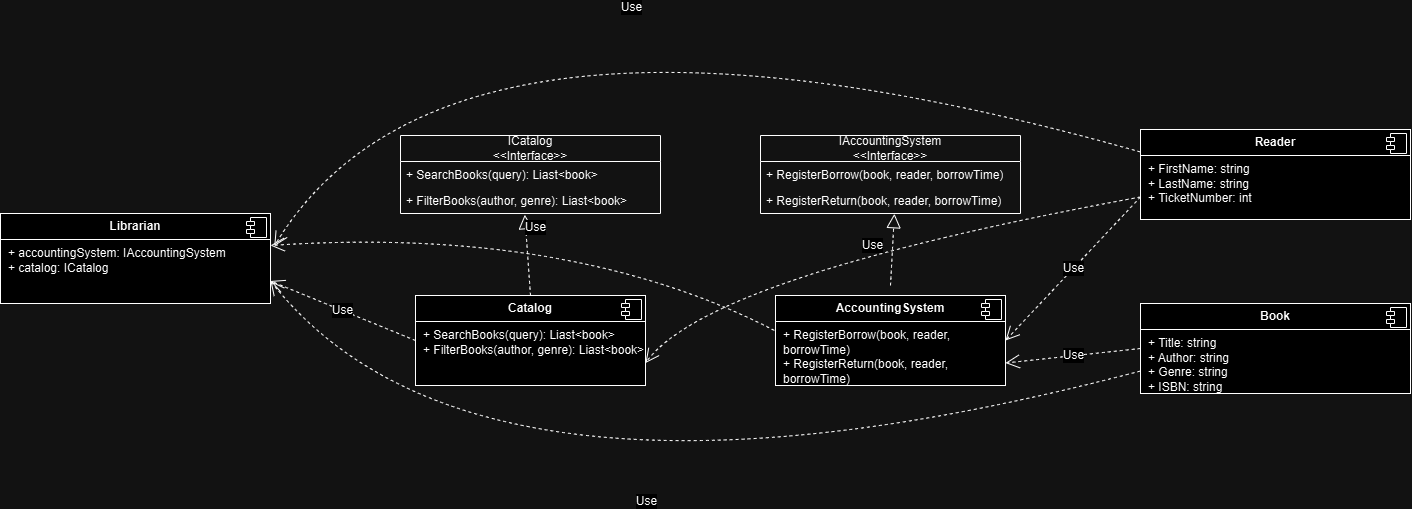

The diagram above was exported from draw.io. Its source (the exported page's mxGraphModel, read from the mxfile embedded in the PNG):
<mxGraphModel dx="2693" dy="2351" grid="1" gridSize="10" guides="1" tooltips="1" connect="1" arrows="1" fold="1" page="1" pageScale="1" pageWidth="827" pageHeight="1169" math="0" shadow="0">
  <root>
    <mxCell id="0" />
    <mxCell id="1" parent="0" />
    <mxCell id="Fvk4Xgx7Ltv79UL3IqNc-5" value="&lt;p style=&quot;margin:0px;margin-top:6px;text-align:center;&quot;&gt;&lt;b&gt;Catalog&lt;/b&gt;&lt;/p&gt;&lt;hr size=&quot;1&quot; style=&quot;border-style:solid;&quot;&gt;&lt;p style=&quot;margin:0px;margin-left:8px;&quot;&gt;+ SearchBooks(query): Liast&amp;lt;book&amp;gt;&lt;br&gt;+ FilterBooks(author, genre): Liast&amp;lt;book&amp;gt;&lt;/p&gt;" style="align=left;overflow=fill;html=1;dropTarget=0;whiteSpace=wrap;" parent="1" vertex="1">
      <mxGeometry x="85" y="210" width="230" height="90" as="geometry" />
    </mxCell>
    <mxCell id="Fvk4Xgx7Ltv79UL3IqNc-6" value="" style="shape=component;jettyWidth=8;jettyHeight=4;" parent="Fvk4Xgx7Ltv79UL3IqNc-5" vertex="1">
      <mxGeometry x="1" width="20" height="20" relative="1" as="geometry">
        <mxPoint x="-24" y="4" as="offset" />
      </mxGeometry>
    </mxCell>
    <mxCell id="Fvk4Xgx7Ltv79UL3IqNc-7" value="&lt;div&gt;&lt;span style=&quot;background-color: initial;&quot;&gt;ICatalog&lt;/span&gt;&lt;/div&gt;&lt;div&gt;&lt;span style=&quot;background-color: initial;&quot;&gt;&amp;lt;&amp;lt;Interface&amp;gt;&amp;gt;&lt;/span&gt;&lt;/div&gt;" style="swimlane;fontStyle=0;childLayout=stackLayout;horizontal=1;startSize=26;fillColor=none;horizontalStack=0;resizeParent=1;resizeParentMax=0;resizeLast=0;collapsible=1;marginBottom=0;whiteSpace=wrap;html=1;" parent="1" vertex="1">
      <mxGeometry x="70" y="50" width="260" height="78" as="geometry" />
    </mxCell>
    <mxCell id="Fvk4Xgx7Ltv79UL3IqNc-9" value="+ SearchBooks(query): Liast&amp;lt;book&amp;gt;" style="text;strokeColor=none;fillColor=none;align=left;verticalAlign=top;spacingLeft=4;spacingRight=4;overflow=hidden;rotatable=0;points=[[0,0.5],[1,0.5]];portConstraint=eastwest;whiteSpace=wrap;html=1;" parent="Fvk4Xgx7Ltv79UL3IqNc-7" vertex="1">
      <mxGeometry y="26" width="260" height="26" as="geometry" />
    </mxCell>
    <mxCell id="Fvk4Xgx7Ltv79UL3IqNc-11" value="+ FilterBooks(author, genre): Liast&amp;lt;book&amp;gt;" style="text;strokeColor=none;fillColor=none;align=left;verticalAlign=top;spacingLeft=4;spacingRight=4;overflow=hidden;rotatable=0;points=[[0,0.5],[1,0.5]];portConstraint=eastwest;whiteSpace=wrap;html=1;" parent="Fvk4Xgx7Ltv79UL3IqNc-7" vertex="1">
      <mxGeometry y="52" width="260" height="26" as="geometry" />
    </mxCell>
    <mxCell id="Fvk4Xgx7Ltv79UL3IqNc-14" value="&lt;p style=&quot;margin:0px;margin-top:6px;text-align:center;&quot;&gt;&lt;b&gt;AccountingSystem&lt;/b&gt;&lt;/p&gt;&lt;hr size=&quot;1&quot; style=&quot;border-style:solid;&quot;&gt;&lt;p style=&quot;margin:0px;margin-left:8px;&quot;&gt;&lt;span style=&quot;background-color: initial;&quot;&gt;+ RegisterBorrow(book, reader, borrowTime)&lt;/span&gt;&lt;/p&gt;&lt;p style=&quot;margin:0px;margin-left:8px;&quot;&gt;+ RegisterReturn(book, reader, borrowTime)&lt;span style=&quot;background-color: initial;&quot;&gt;&lt;/span&gt;&lt;/p&gt;" style="align=left;overflow=fill;html=1;dropTarget=0;whiteSpace=wrap;" parent="1" vertex="1">
      <mxGeometry x="445" y="210" width="230" height="90" as="geometry" />
    </mxCell>
    <mxCell id="Fvk4Xgx7Ltv79UL3IqNc-15" value="" style="shape=component;jettyWidth=8;jettyHeight=4;" parent="Fvk4Xgx7Ltv79UL3IqNc-14" vertex="1">
      <mxGeometry x="1" width="20" height="20" relative="1" as="geometry">
        <mxPoint x="-24" y="4" as="offset" />
      </mxGeometry>
    </mxCell>
    <mxCell id="Fvk4Xgx7Ltv79UL3IqNc-16" value="&lt;div&gt;IAccountingSystem&lt;/div&gt;&lt;div&gt;&lt;span style=&quot;background-color: initial;&quot;&gt;&amp;lt;&amp;lt;Interface&amp;gt;&amp;gt;&lt;/span&gt;&lt;/div&gt;" style="swimlane;fontStyle=0;childLayout=stackLayout;horizontal=1;startSize=26;fillColor=none;horizontalStack=0;resizeParent=1;resizeParentMax=0;resizeLast=0;collapsible=1;marginBottom=0;whiteSpace=wrap;html=1;" parent="1" vertex="1">
      <mxGeometry x="430" y="50" width="260" height="78" as="geometry" />
    </mxCell>
    <mxCell id="Fvk4Xgx7Ltv79UL3IqNc-17" value="+ RegisterBorrow(book, reader, borrowTime)" style="text;strokeColor=none;fillColor=none;align=left;verticalAlign=top;spacingLeft=4;spacingRight=4;overflow=hidden;rotatable=0;points=[[0,0.5],[1,0.5]];portConstraint=eastwest;whiteSpace=wrap;html=1;" parent="Fvk4Xgx7Ltv79UL3IqNc-16" vertex="1">
      <mxGeometry y="26" width="260" height="26" as="geometry" />
    </mxCell>
    <mxCell id="Fvk4Xgx7Ltv79UL3IqNc-20" value="+ RegisterReturn(book, reader, borrowTime)" style="text;strokeColor=none;fillColor=none;align=left;verticalAlign=top;spacingLeft=4;spacingRight=4;overflow=hidden;rotatable=0;points=[[0,0.5],[1,0.5]];portConstraint=eastwest;whiteSpace=wrap;html=1;" parent="Fvk4Xgx7Ltv79UL3IqNc-16" vertex="1">
      <mxGeometry y="52" width="260" height="26" as="geometry" />
    </mxCell>
    <mxCell id="Fvk4Xgx7Ltv79UL3IqNc-21" value="&lt;p style=&quot;margin:0px;margin-top:6px;text-align:center;&quot;&gt;&lt;b&gt;Librarian&lt;/b&gt;&lt;/p&gt;&lt;hr size=&quot;1&quot; style=&quot;border-style:solid;&quot;&gt;&lt;p style=&quot;margin:0px;margin-left:8px;&quot;&gt;+ accountingSystem: IAccountingSystem&lt;br&gt;+ catalog: ICatalog&lt;/p&gt;" style="align=left;overflow=fill;html=1;dropTarget=0;whiteSpace=wrap;" parent="1" vertex="1">
      <mxGeometry x="-330" y="128" width="270" height="90" as="geometry" />
    </mxCell>
    <mxCell id="Fvk4Xgx7Ltv79UL3IqNc-22" value="" style="shape=component;jettyWidth=8;jettyHeight=4;" parent="Fvk4Xgx7Ltv79UL3IqNc-21" vertex="1">
      <mxGeometry x="1" width="20" height="20" relative="1" as="geometry">
        <mxPoint x="-24" y="4" as="offset" />
      </mxGeometry>
    </mxCell>
    <mxCell id="Fvk4Xgx7Ltv79UL3IqNc-23" value="&lt;p style=&quot;margin:0px;margin-top:6px;text-align:center;&quot;&gt;&lt;b&gt;Reader&lt;/b&gt;&lt;/p&gt;&lt;hr size=&quot;1&quot; style=&quot;border-style:solid;&quot;&gt;&lt;p style=&quot;margin:0px;margin-left:8px;&quot;&gt;+ FirstName: string&lt;br&gt;&lt;/p&gt;&lt;p style=&quot;margin:0px;margin-left:8px;&quot;&gt;+ LastName: string&lt;/p&gt;&lt;p style=&quot;margin:0px;margin-left:8px;&quot;&gt;+ TicketNumber: int&lt;/p&gt;" style="align=left;overflow=fill;html=1;dropTarget=0;whiteSpace=wrap;" parent="1" vertex="1">
      <mxGeometry x="810" y="44" width="270" height="90" as="geometry" />
    </mxCell>
    <mxCell id="Fvk4Xgx7Ltv79UL3IqNc-24" value="" style="shape=component;jettyWidth=8;jettyHeight=4;" parent="Fvk4Xgx7Ltv79UL3IqNc-23" vertex="1">
      <mxGeometry x="1" width="20" height="20" relative="1" as="geometry">
        <mxPoint x="-24" y="4" as="offset" />
      </mxGeometry>
    </mxCell>
    <mxCell id="Fvk4Xgx7Ltv79UL3IqNc-25" value="&lt;p style=&quot;margin:0px;margin-top:6px;text-align:center;&quot;&gt;&lt;b&gt;Book&lt;/b&gt;&lt;/p&gt;&lt;hr size=&quot;1&quot; style=&quot;border-style:solid;&quot;&gt;&lt;p style=&quot;margin:0px;margin-left:8px;&quot;&gt;+ Title: string&lt;/p&gt;&lt;p style=&quot;margin:0px;margin-left:8px;&quot;&gt;+ Author: string&lt;/p&gt;&lt;p style=&quot;margin:0px;margin-left:8px;&quot;&gt;+ Genre: string&lt;/p&gt;&lt;p style=&quot;margin:0px;margin-left:8px;&quot;&gt;+ ISBN: string&lt;/p&gt;" style="align=left;overflow=fill;html=1;dropTarget=0;whiteSpace=wrap;" parent="1" vertex="1">
      <mxGeometry x="810" y="218" width="270" height="90" as="geometry" />
    </mxCell>
    <mxCell id="Fvk4Xgx7Ltv79UL3IqNc-26" value="" style="shape=component;jettyWidth=8;jettyHeight=4;" parent="Fvk4Xgx7Ltv79UL3IqNc-25" vertex="1">
      <mxGeometry x="1" width="20" height="20" relative="1" as="geometry">
        <mxPoint x="-24" y="4" as="offset" />
      </mxGeometry>
    </mxCell>
    <mxCell id="Fvk4Xgx7Ltv79UL3IqNc-27" value="" style="endArrow=block;dashed=1;endFill=0;endSize=12;html=1;rounded=0;fontSize=12;curved=1;exitX=0.5;exitY=0;exitDx=0;exitDy=0;entryX=0.478;entryY=1.046;entryDx=0;entryDy=0;entryPerimeter=0;" parent="1" source="Fvk4Xgx7Ltv79UL3IqNc-5" target="Fvk4Xgx7Ltv79UL3IqNc-11" edge="1">
      <mxGeometry width="160" relative="1" as="geometry">
        <mxPoint x="200" y="200" as="sourcePoint" />
        <mxPoint x="360" y="200" as="targetPoint" />
      </mxGeometry>
    </mxCell>
    <mxCell id="Fvk4Xgx7Ltv79UL3IqNc-28" value="" style="endArrow=block;dashed=1;endFill=0;endSize=12;html=1;rounded=0;fontSize=12;curved=1;entryX=0.515;entryY=1.009;entryDx=0;entryDy=0;entryPerimeter=0;" parent="1" target="Fvk4Xgx7Ltv79UL3IqNc-20" edge="1">
      <mxGeometry width="160" relative="1" as="geometry">
        <mxPoint x="560" y="200" as="sourcePoint" />
        <mxPoint x="720" y="200" as="targetPoint" />
      </mxGeometry>
    </mxCell>
    <mxCell id="Fvk4Xgx7Ltv79UL3IqNc-29" style="edgeStyle=none;curved=1;rounded=0;orthogonalLoop=1;jettySize=auto;html=1;entryX=0.5;entryY=0;entryDx=0;entryDy=0;fontSize=12;startSize=8;endSize=8;" parent="1" source="Fvk4Xgx7Ltv79UL3IqNc-14" target="Fvk4Xgx7Ltv79UL3IqNc-14" edge="1">
      <mxGeometry relative="1" as="geometry" />
    </mxCell>
    <mxCell id="Fvk4Xgx7Ltv79UL3IqNc-30" value="Use" style="endArrow=open;endSize=12;dashed=1;html=1;rounded=0;fontSize=12;curved=1;exitX=0;exitY=0.25;exitDx=0;exitDy=0;entryX=1.014;entryY=0.362;entryDx=0;entryDy=0;entryPerimeter=0;" parent="1" source="Fvk4Xgx7Ltv79UL3IqNc-23" target="Fvk4Xgx7Ltv79UL3IqNc-21" edge="1">
      <mxGeometry width="160" relative="1" as="geometry">
        <mxPoint x="440" y="50" as="sourcePoint" />
        <mxPoint x="10" y="80" as="targetPoint" />
        <Array as="points">
          <mxPoint x="120" y="-130" />
        </Array>
      </mxGeometry>
    </mxCell>
    <mxCell id="Fvk4Xgx7Ltv79UL3IqNc-31" value="Use" style="endArrow=open;endSize=12;dashed=1;html=1;rounded=0;fontSize=12;curved=1;exitX=0;exitY=0.75;exitDx=0;exitDy=0;entryX=1;entryY=0.75;entryDx=0;entryDy=0;" parent="1" source="Fvk4Xgx7Ltv79UL3IqNc-25" target="Fvk4Xgx7Ltv79UL3IqNc-21" edge="1">
      <mxGeometry width="160" relative="1" as="geometry">
        <mxPoint x="800" y="290" as="sourcePoint" />
        <mxPoint x="510" y="450" as="targetPoint" />
        <Array as="points">
          <mxPoint x="150" y="460" />
        </Array>
      </mxGeometry>
    </mxCell>
    <mxCell id="Fvk4Xgx7Ltv79UL3IqNc-32" value="Use" style="endArrow=open;endSize=12;dashed=1;html=1;rounded=0;fontSize=12;curved=1;exitX=0;exitY=0.5;exitDx=0;exitDy=0;entryX=1;entryY=0.75;entryDx=0;entryDy=0;" parent="1" source="Fvk4Xgx7Ltv79UL3IqNc-5" target="Fvk4Xgx7Ltv79UL3IqNc-21" edge="1">
      <mxGeometry width="160" relative="1" as="geometry">
        <mxPoint x="50" y="470" as="sourcePoint" />
        <mxPoint x="210" y="470" as="targetPoint" />
      </mxGeometry>
    </mxCell>
    <mxCell id="Fvk4Xgx7Ltv79UL3IqNc-33" value="Use" style="endArrow=open;endSize=12;dashed=1;html=1;rounded=0;fontSize=12;curved=1;exitX=-0.005;exitY=0.388;exitDx=0;exitDy=0;exitPerimeter=0;" parent="1" source="Fvk4Xgx7Ltv79UL3IqNc-14" edge="1">
      <mxGeometry width="160" relative="1" as="geometry">
        <mxPoint x="30" y="140" as="sourcePoint" />
        <mxPoint x="-60" y="160" as="targetPoint" />
        <Array as="points">
          <mxPoint x="240" y="140" />
        </Array>
      </mxGeometry>
    </mxCell>
    <mxCell id="Fvk4Xgx7Ltv79UL3IqNc-34" value="Use" style="endArrow=open;endSize=12;dashed=1;html=1;rounded=0;fontSize=12;curved=1;exitX=0;exitY=0.5;exitDx=0;exitDy=0;entryX=1;entryY=0.75;entryDx=0;entryDy=0;" parent="1" source="Fvk4Xgx7Ltv79UL3IqNc-25" target="Fvk4Xgx7Ltv79UL3IqNc-14" edge="1">
      <mxGeometry width="160" relative="1" as="geometry">
        <mxPoint x="270" y="530" as="sourcePoint" />
        <mxPoint x="430" y="530" as="targetPoint" />
      </mxGeometry>
    </mxCell>
    <mxCell id="Fvk4Xgx7Ltv79UL3IqNc-35" value="Use" style="endArrow=open;endSize=12;dashed=1;html=1;rounded=0;fontSize=12;curved=1;exitX=0;exitY=0.75;exitDx=0;exitDy=0;entryX=1;entryY=0.75;entryDx=0;entryDy=0;" parent="1" source="Fvk4Xgx7Ltv79UL3IqNc-23" target="Fvk4Xgx7Ltv79UL3IqNc-5" edge="1">
      <mxGeometry width="160" relative="1" as="geometry">
        <mxPoint x="760" y="130" as="sourcePoint" />
        <mxPoint x="920" y="130" as="targetPoint" />
        <Array as="points">
          <mxPoint x="380" y="190" />
        </Array>
      </mxGeometry>
    </mxCell>
    <mxCell id="Fvk4Xgx7Ltv79UL3IqNc-36" value="Use" style="endArrow=open;endSize=12;dashed=1;html=1;rounded=0;fontSize=12;curved=1;exitX=0;exitY=0.75;exitDx=0;exitDy=0;entryX=1;entryY=0.5;entryDx=0;entryDy=0;" parent="1" source="Fvk4Xgx7Ltv79UL3IqNc-23" target="Fvk4Xgx7Ltv79UL3IqNc-14" edge="1">
      <mxGeometry width="160" relative="1" as="geometry">
        <mxPoint x="500" y="450" as="sourcePoint" />
        <mxPoint x="660" y="450" as="targetPoint" />
      </mxGeometry>
    </mxCell>
  </root>
</mxGraphModel>